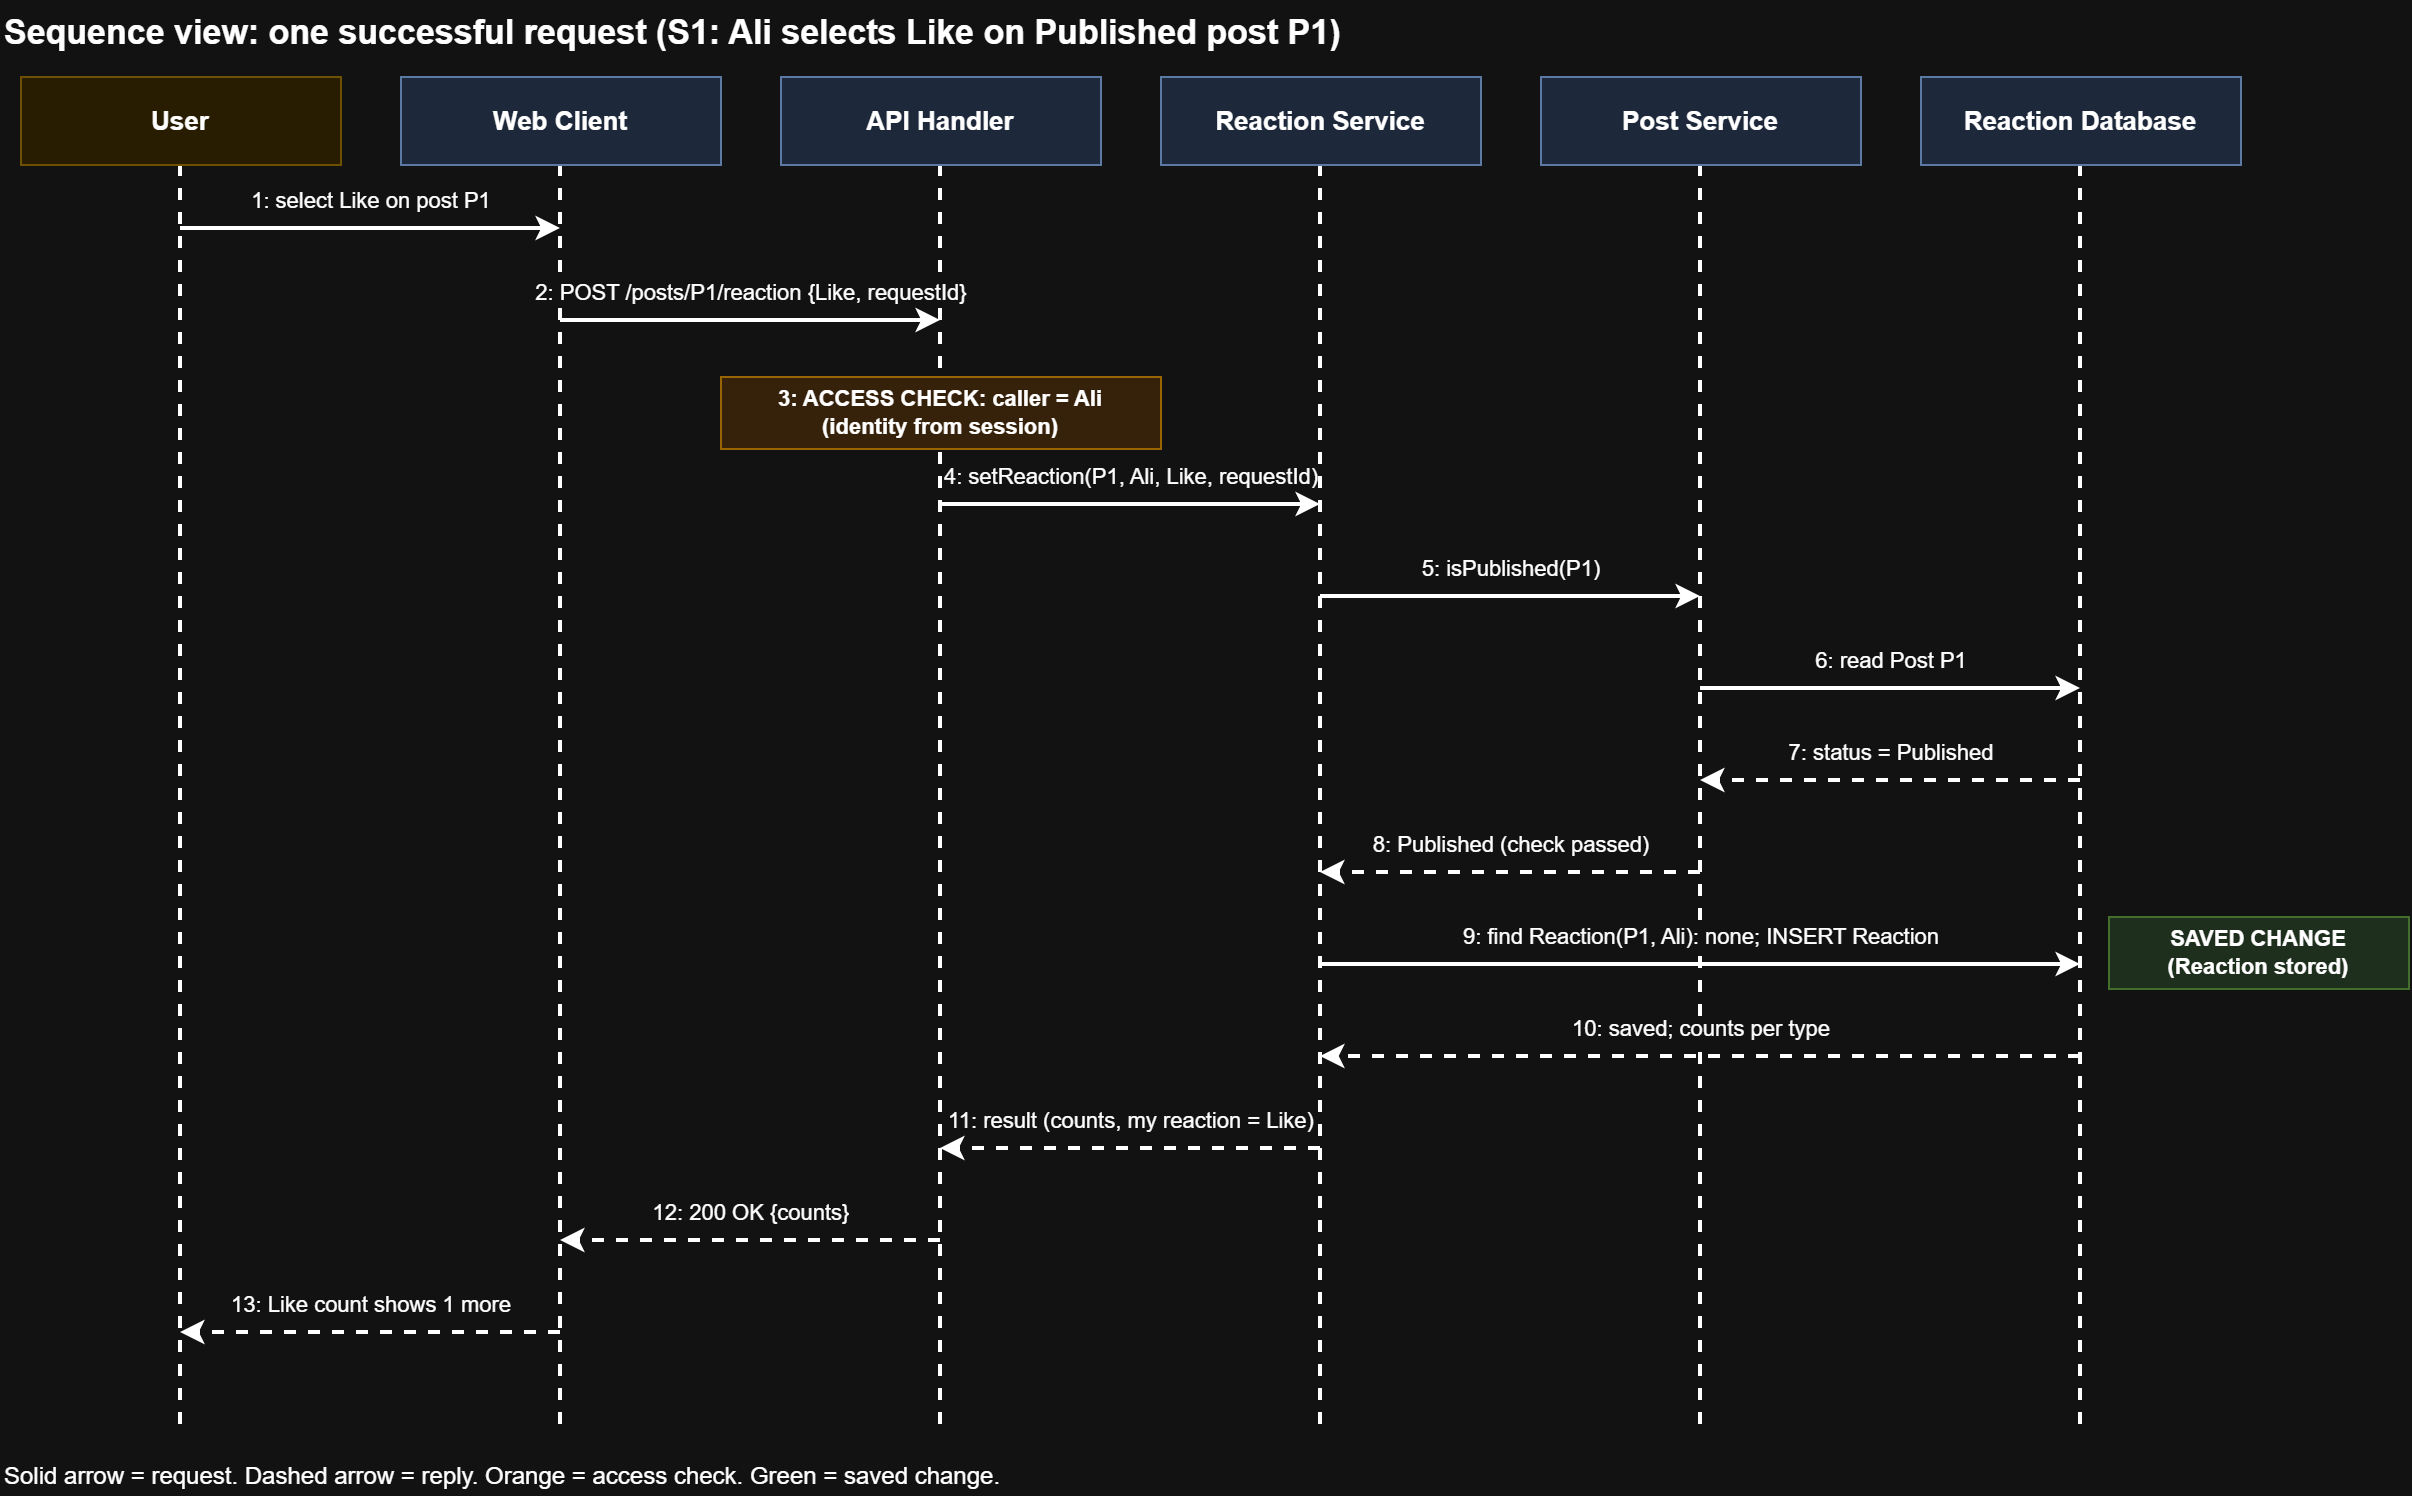

The diagram above was exported from draw.io. Its source (the exported page's mxGraphModel, read from the mxfile embedded in the PNG):
<mxGraphModel dx="1419" dy="783" grid="1" gridSize="10" guides="1" tooltips="1" connect="1" arrows="1" fold="1" page="1" pageScale="1" pageWidth="1260" pageHeight="770" math="0" shadow="0">
  <root>
    <mxCell id="0" />
    <mxCell id="1" parent="0" />
    <mxCell id="Sequence-e2" edge="1" parent="1" style="endArrow=none;html=1;strokeWidth=2;dashed=1;" value="">
      <mxGeometry relative="1" as="geometry">
        <mxPoint x="110" y="88" as="sourcePoint" />
        <mxPoint x="110" y="720" as="targetPoint" />
      </mxGeometry>
    </mxCell>
    <mxCell id="Sequence-e3" edge="1" parent="1" style="endArrow=none;html=1;strokeWidth=2;dashed=1;" value="">
      <mxGeometry relative="1" as="geometry">
        <mxPoint x="300" y="88" as="sourcePoint" />
        <mxPoint x="300" y="720" as="targetPoint" />
      </mxGeometry>
    </mxCell>
    <mxCell id="Sequence-e4" edge="1" parent="1" style="endArrow=none;html=1;strokeWidth=2;dashed=1;" value="">
      <mxGeometry relative="1" as="geometry">
        <mxPoint x="490" y="88" as="sourcePoint" />
        <mxPoint x="490" y="720" as="targetPoint" />
      </mxGeometry>
    </mxCell>
    <mxCell id="Sequence-e5" edge="1" parent="1" style="endArrow=none;html=1;strokeWidth=2;dashed=1;" value="">
      <mxGeometry relative="1" as="geometry">
        <mxPoint x="680" y="88" as="sourcePoint" />
        <mxPoint x="680" y="720" as="targetPoint" />
      </mxGeometry>
    </mxCell>
    <mxCell id="Sequence-e6" edge="1" parent="1" style="endArrow=none;html=1;strokeWidth=2;dashed=1;" value="">
      <mxGeometry relative="1" as="geometry">
        <mxPoint x="870" y="88" as="sourcePoint" />
        <mxPoint x="870" y="720" as="targetPoint" />
      </mxGeometry>
    </mxCell>
    <mxCell id="Sequence-e7" edge="1" parent="1" style="endArrow=none;html=1;strokeWidth=2;dashed=1;" value="">
      <mxGeometry relative="1" as="geometry">
        <mxPoint x="1060" y="88" as="sourcePoint" />
        <mxPoint x="1060" y="720" as="targetPoint" />
      </mxGeometry>
    </mxCell>
    <mxCell id="Sequence-title" parent="1" style="text;html=1;whiteSpace=wrap;align=left;verticalAlign=top;fontSize=17;fontStyle=1;" value="Sequence view: one successful request (S1: Ali selects Like on Published post P1)" vertex="1">
      <mxGeometry height="28" width="900" x="20" y="6" as="geometry" />
    </mxCell>
    <mxCell id="Sequence-hUser" parent="1" style="rounded=0;whiteSpace=wrap;html=1;fillColor=#FFF2CC;strokeColor=#D6B656;fontSize=13;fontStyle=1;" value="User" vertex="1">
      <mxGeometry height="44" width="160" x="30" y="44" as="geometry" />
    </mxCell>
    <mxCell id="Sequence-hWeb Client" parent="1" style="rounded=0;whiteSpace=wrap;html=1;fillColor=#DAE8FC;strokeColor=#6C8EBF;fontSize=13;fontStyle=1;" value="Web Client" vertex="1">
      <mxGeometry height="44" width="160" x="220" y="44" as="geometry" />
    </mxCell>
    <mxCell id="Sequence-hAPI Handler" parent="1" style="rounded=0;whiteSpace=wrap;html=1;fillColor=#DAE8FC;strokeColor=#6C8EBF;fontSize=13;fontStyle=1;" value="API Handler" vertex="1">
      <mxGeometry height="44" width="160" x="410" y="44" as="geometry" />
    </mxCell>
    <mxCell id="Sequence-hReaction Service" parent="1" style="rounded=0;whiteSpace=wrap;html=1;fillColor=#DAE8FC;strokeColor=#6C8EBF;fontSize=13;fontStyle=1;" value="Reaction Service" vertex="1">
      <mxGeometry height="44" width="160" x="600" y="44" as="geometry" />
    </mxCell>
    <mxCell id="Sequence-hPost Service" parent="1" style="rounded=0;whiteSpace=wrap;html=1;fillColor=#DAE8FC;strokeColor=#6C8EBF;fontSize=13;fontStyle=1;" value="Post Service" vertex="1">
      <mxGeometry height="44" width="160" x="790" y="44" as="geometry" />
    </mxCell>
    <mxCell id="Sequence-hReaction Database" parent="1" style="rounded=0;whiteSpace=wrap;html=1;fillColor=#DAE8FC;strokeColor=#6C8EBF;fontSize=13;fontStyle=1;" value="Reaction Database" vertex="1">
      <mxGeometry height="44" width="160" x="980" y="44" as="geometry" />
    </mxCell>
    <mxCell id="Sequence-acc" parent="1" style="rounded=0;whiteSpace=wrap;html=1;fillColor=#FFE6CC;strokeColor=#D79B00;fontSize=11;fontStyle=1;" value="3: ACCESS CHECK: caller = Ali&lt;br&gt;(identity from session)" vertex="1">
      <mxGeometry height="36" width="220" x="380" y="194" as="geometry" />
    </mxCell>
    <mxCell id="Sequence-sv" parent="1" style="rounded=0;whiteSpace=wrap;html=1;fillColor=#D5E8D4;strokeColor=#82B366;fontSize=11;fontStyle=1;" value="SAVED CHANGE&lt;br&gt;(Reaction stored)" vertex="1">
      <mxGeometry height="36" width="150" x="1074" y="464" as="geometry" />
    </mxCell>
    <mxCell id="Sequence-leg" parent="1" style="text;html=1;whiteSpace=wrap;align=left;verticalAlign=top;fontSize=12;" value="Solid arrow = request. Dashed arrow = reply. Orange = access check. Green = saved change." vertex="1">
      <mxGeometry height="24" width="1200" x="20" y="730" as="geometry" />
    </mxCell>
    <mxCell id="Sequence-e8" edge="1" parent="1" style="endArrow=classic;html=1;strokeWidth=2;" value="1: select Like on post P1">
      <mxGeometry relative="1" as="geometry">
        <mxPoint y="-14" as="offset" />
        <mxPoint x="110" y="120" as="sourcePoint" />
        <mxPoint x="300" y="120" as="targetPoint" />
      </mxGeometry>
    </mxCell>
    <mxCell id="Sequence-e9" edge="1" parent="1" style="endArrow=classic;html=1;strokeWidth=2;" value="2: POST /posts/P1/reaction {Like, requestId}">
      <mxGeometry relative="1" as="geometry">
        <mxPoint y="-14" as="offset" />
        <mxPoint x="300" y="166" as="sourcePoint" />
        <mxPoint x="490" y="166" as="targetPoint" />
      </mxGeometry>
    </mxCell>
    <mxCell id="Sequence-e10" edge="1" parent="1" style="endArrow=classic;html=1;strokeWidth=2;" value="4: setReaction(P1, Ali, Like, requestId)">
      <mxGeometry relative="1" as="geometry">
        <mxPoint y="-14" as="offset" />
        <mxPoint x="490" y="258" as="sourcePoint" />
        <mxPoint x="680" y="258" as="targetPoint" />
      </mxGeometry>
    </mxCell>
    <mxCell id="Sequence-e11" edge="1" parent="1" style="endArrow=classic;html=1;strokeWidth=2;" value="5: isPublished(P1)">
      <mxGeometry relative="1" as="geometry">
        <mxPoint y="-14" as="offset" />
        <mxPoint x="680" y="304" as="sourcePoint" />
        <mxPoint x="870" y="304" as="targetPoint" />
      </mxGeometry>
    </mxCell>
    <mxCell id="Sequence-e12" edge="1" parent="1" style="endArrow=classic;html=1;strokeWidth=2;" value="6: read Post P1">
      <mxGeometry relative="1" as="geometry">
        <mxPoint y="-14" as="offset" />
        <mxPoint x="870" y="350" as="sourcePoint" />
        <mxPoint x="1060" y="350" as="targetPoint" />
      </mxGeometry>
    </mxCell>
    <mxCell id="Sequence-e13" edge="1" parent="1" style="endArrow=classic;html=1;strokeWidth=2;dashed=1;" value="7: status = Published">
      <mxGeometry relative="1" as="geometry">
        <mxPoint y="-14" as="offset" />
        <mxPoint x="1060" y="396" as="sourcePoint" />
        <mxPoint x="870" y="396" as="targetPoint" />
      </mxGeometry>
    </mxCell>
    <mxCell id="Sequence-e14" edge="1" parent="1" style="endArrow=classic;html=1;strokeWidth=2;dashed=1;" value="8: Published (check passed)">
      <mxGeometry relative="1" as="geometry">
        <mxPoint y="-14" as="offset" />
        <mxPoint x="870" y="442" as="sourcePoint" />
        <mxPoint x="680" y="442" as="targetPoint" />
      </mxGeometry>
    </mxCell>
    <mxCell id="Sequence-e15" edge="1" parent="1" style="endArrow=classic;html=1;strokeWidth=2;" value="9: find Reaction(P1, Ali): none; INSERT Reaction">
      <mxGeometry relative="1" as="geometry">
        <mxPoint y="-14" as="offset" />
        <mxPoint x="680" y="488" as="sourcePoint" />
        <mxPoint x="1060" y="488" as="targetPoint" />
      </mxGeometry>
    </mxCell>
    <mxCell id="Sequence-e16" edge="1" parent="1" style="endArrow=classic;html=1;strokeWidth=2;dashed=1;" value="10: saved; counts per type">
      <mxGeometry relative="1" as="geometry">
        <mxPoint y="-14" as="offset" />
        <mxPoint x="1060" y="534" as="sourcePoint" />
        <mxPoint x="680" y="534" as="targetPoint" />
      </mxGeometry>
    </mxCell>
    <mxCell id="Sequence-e17" edge="1" parent="1" style="endArrow=classic;html=1;strokeWidth=2;dashed=1;" value="11: result (counts, my reaction = Like)">
      <mxGeometry relative="1" as="geometry">
        <mxPoint y="-14" as="offset" />
        <mxPoint x="680" y="580" as="sourcePoint" />
        <mxPoint x="490" y="580" as="targetPoint" />
      </mxGeometry>
    </mxCell>
    <mxCell id="Sequence-e18" edge="1" parent="1" style="endArrow=classic;html=1;strokeWidth=2;dashed=1;" value="12: 200 OK {counts}">
      <mxGeometry relative="1" as="geometry">
        <mxPoint y="-14" as="offset" />
        <mxPoint x="490" y="626" as="sourcePoint" />
        <mxPoint x="300" y="626" as="targetPoint" />
      </mxGeometry>
    </mxCell>
    <mxCell id="Sequence-e19" edge="1" parent="1" style="endArrow=classic;html=1;strokeWidth=2;dashed=1;" value="13: Like count shows 1 more">
      <mxGeometry relative="1" as="geometry">
        <mxPoint y="-14" as="offset" />
        <mxPoint x="300" y="672" as="sourcePoint" />
        <mxPoint x="110" y="672" as="targetPoint" />
      </mxGeometry>
    </mxCell>
  </root>
</mxGraphModel>